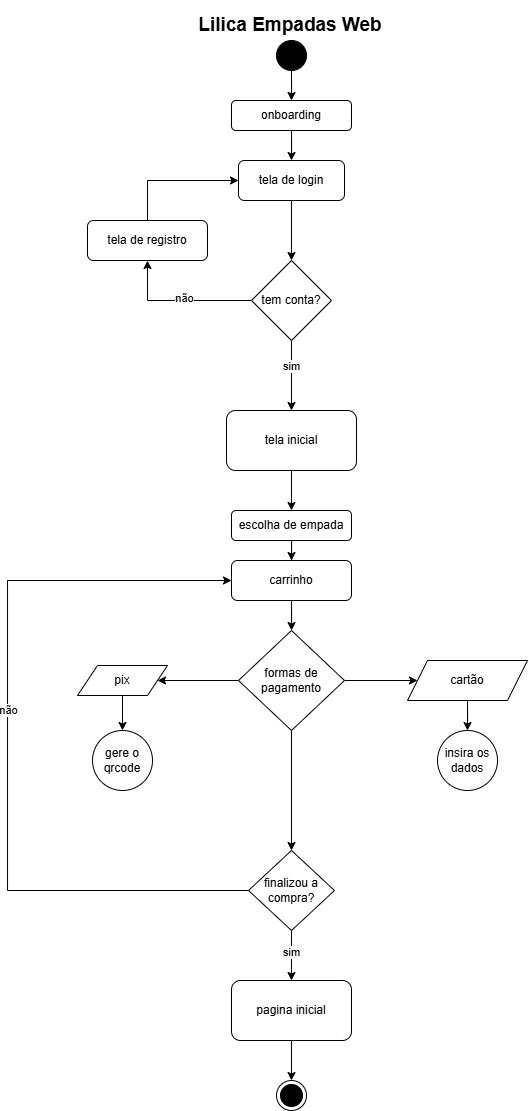

The diagram above was exported from draw.io. Its source (the exported page's mxGraphModel, read from the mxfile embedded in the PNG):
<mxGraphModel dx="983" dy="544" grid="1" gridSize="10" guides="1" tooltips="1" connect="1" arrows="1" fold="1" page="1" pageScale="1" pageWidth="827" pageHeight="1169" math="0" shadow="0">
  <root>
    <mxCell id="0" />
    <mxCell id="1" parent="0" />
    <mxCell id="o_fhQrhVyxdK5KvwNWzi-8" edge="1" parent="1" source="o_fhQrhVyxdK5KvwNWzi-1" style="edgeStyle=orthogonalEdgeStyle;rounded=0;orthogonalLoop=1;jettySize=auto;html=1;entryX=0.5;entryY=0;entryDx=0;entryDy=0;" target="o_fhQrhVyxdK5KvwNWzi-7">
      <mxGeometry relative="1" as="geometry" />
    </mxCell>
    <mxCell id="o_fhQrhVyxdK5KvwNWzi-1" parent="1" style="ellipse;fillColor=strokeColor;html=1;" value="" vertex="1">
      <mxGeometry height="30" width="30" x="399" y="40" as="geometry" />
    </mxCell>
    <mxCell id="o_fhQrhVyxdK5KvwNWzi-10" edge="1" parent="1" source="o_fhQrhVyxdK5KvwNWzi-7" style="edgeStyle=orthogonalEdgeStyle;rounded=0;orthogonalLoop=1;jettySize=auto;html=1;" target="o_fhQrhVyxdK5KvwNWzi-9">
      <mxGeometry relative="1" as="geometry" />
    </mxCell>
    <mxCell id="o_fhQrhVyxdK5KvwNWzi-7" parent="1" style="rounded=1;whiteSpace=wrap;html=1;" value="onboarding" vertex="1">
      <mxGeometry height="30" width="120" x="354" y="100" as="geometry" />
    </mxCell>
    <mxCell id="o_fhQrhVyxdK5KvwNWzi-15" edge="1" parent="1" source="o_fhQrhVyxdK5KvwNWzi-9" style="edgeStyle=orthogonalEdgeStyle;rounded=0;orthogonalLoop=1;jettySize=auto;html=1;entryX=0.5;entryY=0;entryDx=0;entryDy=0;" target="o_fhQrhVyxdK5KvwNWzi-14">
      <mxGeometry relative="1" as="geometry" />
    </mxCell>
    <mxCell id="o_fhQrhVyxdK5KvwNWzi-9" parent="1" style="rounded=1;whiteSpace=wrap;html=1;" value="tela de login" vertex="1">
      <mxGeometry height="40" width="106" x="361" y="160" as="geometry" />
    </mxCell>
    <mxCell id="o_fhQrhVyxdK5KvwNWzi-11" edge="1" parent="1" source="o_fhQrhVyxdK5KvwNWzi-9" style="edgeStyle=orthogonalEdgeStyle;rounded=0;orthogonalLoop=1;jettySize=auto;html=1;exitX=0.5;exitY=1;exitDx=0;exitDy=0;" target="o_fhQrhVyxdK5KvwNWzi-9">
      <mxGeometry relative="1" as="geometry" />
    </mxCell>
    <mxCell id="o_fhQrhVyxdK5KvwNWzi-21" edge="1" parent="1" source="o_fhQrhVyxdK5KvwNWzi-14" style="edgeStyle=orthogonalEdgeStyle;rounded=0;orthogonalLoop=1;jettySize=auto;html=1;entryX=0.5;entryY=1;entryDx=0;entryDy=0;" target="o_fhQrhVyxdK5KvwNWzi-20">
      <mxGeometry relative="1" as="geometry">
        <mxPoint x="270" y="300" as="targetPoint" />
      </mxGeometry>
    </mxCell>
    <mxCell id="o_fhQrhVyxdK5KvwNWzi-22" connectable="0" parent="o_fhQrhVyxdK5KvwNWzi-21" style="edgeLabel;html=1;align=center;verticalAlign=middle;resizable=0;points=[];" value="não" vertex="1">
      <mxGeometry relative="1" x="-0.074" y="-2" as="geometry">
        <mxPoint as="offset" />
      </mxGeometry>
    </mxCell>
    <mxCell id="o_fhQrhVyxdK5KvwNWzi-27" edge="1" parent="1" source="o_fhQrhVyxdK5KvwNWzi-14" style="edgeStyle=orthogonalEdgeStyle;rounded=0;orthogonalLoop=1;jettySize=auto;html=1;entryX=0.5;entryY=0;entryDx=0;entryDy=0;" target="o_fhQrhVyxdK5KvwNWzi-26">
      <mxGeometry relative="1" as="geometry" />
    </mxCell>
    <mxCell id="o_fhQrhVyxdK5KvwNWzi-28" connectable="0" parent="o_fhQrhVyxdK5KvwNWzi-27" style="edgeLabel;html=1;align=center;verticalAlign=middle;resizable=0;points=[];" value="sim" vertex="1">
      <mxGeometry relative="1" x="-0.267" as="geometry">
        <mxPoint as="offset" />
      </mxGeometry>
    </mxCell>
    <mxCell id="o_fhQrhVyxdK5KvwNWzi-14" parent="1" style="rhombus;whiteSpace=wrap;html=1;" value="tem conta?" vertex="1">
      <mxGeometry height="80" width="80" x="374" y="260" as="geometry" />
    </mxCell>
    <mxCell id="o_fhQrhVyxdK5KvwNWzi-24" edge="1" parent="1" source="o_fhQrhVyxdK5KvwNWzi-20" style="edgeStyle=orthogonalEdgeStyle;rounded=0;orthogonalLoop=1;jettySize=auto;html=1;entryX=0;entryY=0.5;entryDx=0;entryDy=0;" target="o_fhQrhVyxdK5KvwNWzi-9">
      <mxGeometry relative="1" as="geometry">
        <Array as="points">
          <mxPoint x="270" y="180" />
        </Array>
      </mxGeometry>
    </mxCell>
    <mxCell id="o_fhQrhVyxdK5KvwNWzi-20" parent="1" style="rounded=1;whiteSpace=wrap;html=1;" value="tela de registro" vertex="1">
      <mxGeometry height="40" width="120" x="210" y="220" as="geometry" />
    </mxCell>
    <mxCell id="o_fhQrhVyxdK5KvwNWzi-29" edge="1" parent="1" source="o_fhQrhVyxdK5KvwNWzi-26" style="edgeStyle=orthogonalEdgeStyle;rounded=0;orthogonalLoop=1;jettySize=auto;html=1;" target="o_fhQrhVyxdK5KvwNWzi-30">
      <mxGeometry relative="1" as="geometry">
        <mxPoint x="414" y="520" as="targetPoint" />
      </mxGeometry>
    </mxCell>
    <mxCell id="o_fhQrhVyxdK5KvwNWzi-26" parent="1" style="rounded=1;whiteSpace=wrap;html=1;" value="tela inicial" vertex="1">
      <mxGeometry height="60" width="130" x="349" y="410" as="geometry" />
    </mxCell>
    <mxCell id="o_fhQrhVyxdK5KvwNWzi-31" edge="1" parent="1" source="o_fhQrhVyxdK5KvwNWzi-30" style="edgeStyle=orthogonalEdgeStyle;rounded=0;orthogonalLoop=1;jettySize=auto;html=1;" target="o_fhQrhVyxdK5KvwNWzi-32">
      <mxGeometry relative="1" as="geometry">
        <mxPoint x="414" y="590" as="targetPoint" />
      </mxGeometry>
    </mxCell>
    <mxCell id="o_fhQrhVyxdK5KvwNWzi-30" parent="1" style="rounded=1;whiteSpace=wrap;html=1;" value="escolha de empada" vertex="1">
      <mxGeometry height="30" width="120" x="354" y="510" as="geometry" />
    </mxCell>
    <mxCell id="o_fhQrhVyxdK5KvwNWzi-33" edge="1" parent="1" source="o_fhQrhVyxdK5KvwNWzi-32" style="edgeStyle=orthogonalEdgeStyle;rounded=0;orthogonalLoop=1;jettySize=auto;html=1;" target="o_fhQrhVyxdK5KvwNWzi-37">
      <mxGeometry relative="1" as="geometry">
        <mxPoint x="414" y="640" as="targetPoint" />
      </mxGeometry>
    </mxCell>
    <mxCell id="o_fhQrhVyxdK5KvwNWzi-32" parent="1" style="rounded=1;whiteSpace=wrap;html=1;" value="carrinho" vertex="1">
      <mxGeometry height="40" width="120" x="354" y="560" as="geometry" />
    </mxCell>
    <mxCell id="o_fhQrhVyxdK5KvwNWzi-38" edge="1" parent="1" source="o_fhQrhVyxdK5KvwNWzi-37" style="edgeStyle=orthogonalEdgeStyle;rounded=0;orthogonalLoop=1;jettySize=auto;html=1;" target="o_fhQrhVyxdK5KvwNWzi-39">
      <mxGeometry relative="1" as="geometry">
        <mxPoint x="310" y="680" as="targetPoint" />
      </mxGeometry>
    </mxCell>
    <mxCell id="o_fhQrhVyxdK5KvwNWzi-42" edge="1" parent="1" source="o_fhQrhVyxdK5KvwNWzi-37" style="edgeStyle=orthogonalEdgeStyle;rounded=0;orthogonalLoop=1;jettySize=auto;html=1;" target="o_fhQrhVyxdK5KvwNWzi-43">
      <mxGeometry relative="1" as="geometry">
        <mxPoint x="550" y="680" as="targetPoint" />
      </mxGeometry>
    </mxCell>
    <mxCell id="o_fhQrhVyxdK5KvwNWzi-51" edge="1" parent="1" source="o_fhQrhVyxdK5KvwNWzi-37" style="edgeStyle=orthogonalEdgeStyle;rounded=0;orthogonalLoop=1;jettySize=auto;html=1;" target="o_fhQrhVyxdK5KvwNWzi-53">
      <mxGeometry relative="1" as="geometry">
        <mxPoint x="414" y="780" as="targetPoint" />
      </mxGeometry>
    </mxCell>
    <mxCell id="o_fhQrhVyxdK5KvwNWzi-37" parent="1" style="rhombus;whiteSpace=wrap;html=1;" value="formas de pagamento" vertex="1">
      <mxGeometry height="100" width="106" x="361" y="630" as="geometry" />
    </mxCell>
    <mxCell id="o_fhQrhVyxdK5KvwNWzi-40" edge="1" parent="1" source="o_fhQrhVyxdK5KvwNWzi-39" style="edgeStyle=orthogonalEdgeStyle;rounded=0;orthogonalLoop=1;jettySize=auto;html=1;" target="o_fhQrhVyxdK5KvwNWzi-41">
      <mxGeometry relative="1" as="geometry">
        <mxPoint x="275" y="730" as="targetPoint" />
      </mxGeometry>
    </mxCell>
    <mxCell id="o_fhQrhVyxdK5KvwNWzi-39" parent="1" style="shape=parallelogram;perimeter=parallelogramPerimeter;whiteSpace=wrap;html=1;fixedSize=1;" value="pix" vertex="1">
      <mxGeometry height="30" width="90" x="200" y="665" as="geometry" />
    </mxCell>
    <mxCell id="o_fhQrhVyxdK5KvwNWzi-41" parent="1" style="ellipse;whiteSpace=wrap;html=1;aspect=fixed;" value="gere o qrcode" vertex="1">
      <mxGeometry height="60" width="60" x="215" y="730" as="geometry" />
    </mxCell>
    <mxCell id="o_fhQrhVyxdK5KvwNWzi-44" edge="1" parent="1" source="o_fhQrhVyxdK5KvwNWzi-43" style="edgeStyle=orthogonalEdgeStyle;rounded=0;orthogonalLoop=1;jettySize=auto;html=1;" target="o_fhQrhVyxdK5KvwNWzi-45">
      <mxGeometry relative="1" as="geometry">
        <mxPoint x="590" y="740" as="targetPoint" />
      </mxGeometry>
    </mxCell>
    <mxCell id="o_fhQrhVyxdK5KvwNWzi-43" parent="1" style="shape=parallelogram;perimeter=parallelogramPerimeter;whiteSpace=wrap;html=1;fixedSize=1;" value="cartão" vertex="1">
      <mxGeometry height="40" width="120" x="530" y="660" as="geometry" />
    </mxCell>
    <mxCell id="o_fhQrhVyxdK5KvwNWzi-45" parent="1" style="ellipse;whiteSpace=wrap;html=1;aspect=fixed;" value="insira os dados" vertex="1">
      <mxGeometry height="60" width="60" x="560" y="730" as="geometry" />
    </mxCell>
    <mxCell id="o_fhQrhVyxdK5KvwNWzi-54" edge="1" parent="1" source="o_fhQrhVyxdK5KvwNWzi-53" style="edgeStyle=orthogonalEdgeStyle;rounded=0;orthogonalLoop=1;jettySize=auto;html=1;" target="o_fhQrhVyxdK5KvwNWzi-55">
      <mxGeometry relative="1" as="geometry">
        <mxPoint x="414" y="969.9999999999998" as="targetPoint" />
      </mxGeometry>
    </mxCell>
    <mxCell id="o_fhQrhVyxdK5KvwNWzi-56" connectable="0" parent="o_fhQrhVyxdK5KvwNWzi-54" style="edgeLabel;html=1;align=center;verticalAlign=middle;resizable=0;points=[];" value="sim" vertex="1">
      <mxGeometry relative="1" x="-0.1255" as="geometry">
        <mxPoint as="offset" />
      </mxGeometry>
    </mxCell>
    <mxCell id="o_fhQrhVyxdK5KvwNWzi-57" edge="1" parent="1" source="o_fhQrhVyxdK5KvwNWzi-53" style="edgeStyle=orthogonalEdgeStyle;rounded=0;orthogonalLoop=1;jettySize=auto;html=1;entryX=0;entryY=0.5;entryDx=0;entryDy=0;" target="o_fhQrhVyxdK5KvwNWzi-32">
      <mxGeometry relative="1" as="geometry">
        <Array as="points">
          <mxPoint x="130" y="890" />
          <mxPoint x="130" y="580" />
        </Array>
      </mxGeometry>
    </mxCell>
    <mxCell id="o_fhQrhVyxdK5KvwNWzi-58" connectable="0" parent="o_fhQrhVyxdK5KvwNWzi-57" style="edgeLabel;html=1;align=center;verticalAlign=middle;resizable=0;points=[];" value="não" vertex="1">
      <mxGeometry relative="1" x="0.087" y="-1" as="geometry">
        <mxPoint as="offset" />
      </mxGeometry>
    </mxCell>
    <mxCell id="o_fhQrhVyxdK5KvwNWzi-53" parent="1" style="rhombus;whiteSpace=wrap;html=1;" value="finalizou a compra?" vertex="1">
      <mxGeometry height="80" width="86" x="371" y="850" as="geometry" />
    </mxCell>
    <mxCell id="o_fhQrhVyxdK5KvwNWzi-59" edge="1" parent="1" source="o_fhQrhVyxdK5KvwNWzi-55" style="edgeStyle=orthogonalEdgeStyle;rounded=0;orthogonalLoop=1;jettySize=auto;html=1;" target="o_fhQrhVyxdK5KvwNWzi-60">
      <mxGeometry relative="1" as="geometry">
        <mxPoint x="414" y="1079.9999999999998" as="targetPoint" />
      </mxGeometry>
    </mxCell>
    <mxCell id="o_fhQrhVyxdK5KvwNWzi-55" parent="1" style="rounded=1;whiteSpace=wrap;html=1;" value="pagina inicial" vertex="1">
      <mxGeometry height="60" width="120" x="354" y="979.9999999999998" as="geometry" />
    </mxCell>
    <mxCell id="o_fhQrhVyxdK5KvwNWzi-60" parent="1" style="ellipse;html=1;shape=endState;fillColor=strokeColor;" value="" vertex="1">
      <mxGeometry height="30" width="30" x="399" y="1079.9999999999998" as="geometry" />
    </mxCell>
    <mxCell id="o_fhQrhVyxdK5KvwNWzi-61" parent="1" style="text;html=1;whiteSpace=wrap;strokeColor=none;fillColor=none;align=center;verticalAlign=middle;rounded=0;" value="&lt;b&gt;&lt;font style=&quot;font-size: 19px;&quot;&gt;Lilica Empadas Web&lt;/font&gt;&lt;/b&gt;" vertex="1">
      <mxGeometry height="50" width="220" x="303" as="geometry" />
    </mxCell>
  </root>
</mxGraphModel>